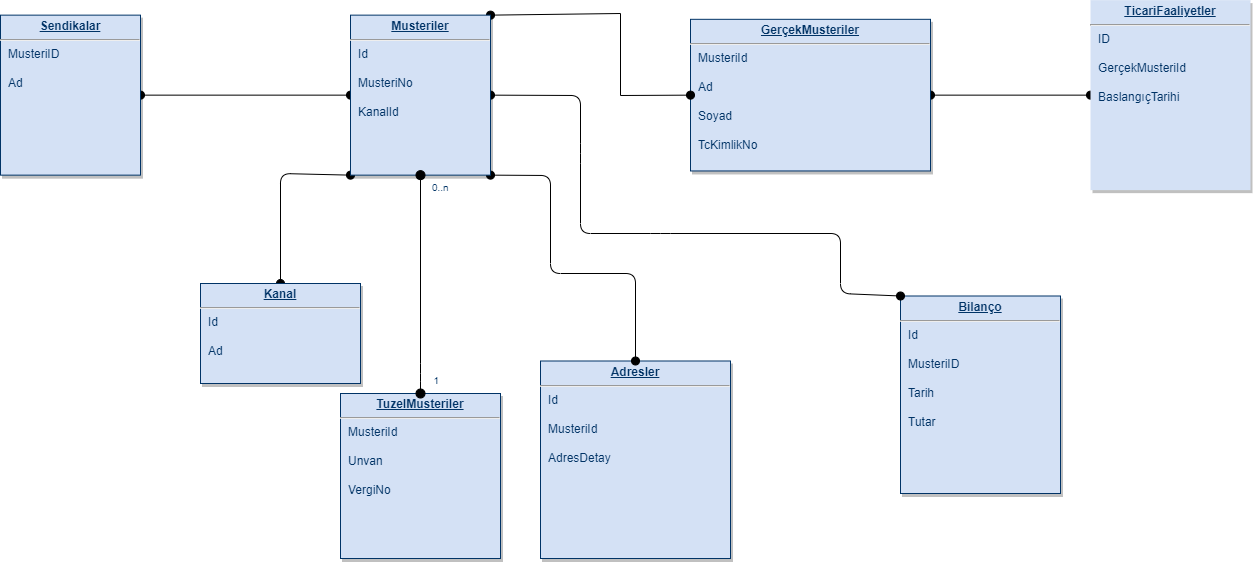

The diagram above was exported from draw.io. Its source (the exported page's mxGraphModel, read from the mxfile embedded in the PNG):
<mxGraphModel dx="1864" dy="539" grid="1" gridSize="10" guides="1" tooltips="1" connect="1" arrows="1" fold="1" page="1" pageScale="1" pageWidth="826" pageHeight="1169" background="none" math="0" shadow="0">
  <root>
    <mxCell id="0" />
    <mxCell id="1" parent="0" />
    <mxCell id="QFrTLUNFbZdIrp1EGfRM-124" style="edgeStyle=none;rounded=1;orthogonalLoop=1;jettySize=auto;html=1;exitX=1;exitY=0.5;exitDx=0;exitDy=0;entryX=0;entryY=0.5;entryDx=0;entryDy=0;strokeWidth=1;startArrow=oval;startFill=1;endArrow=oval;endFill=1;startSize=8;endSize=8;" edge="1" parent="1" source="19" target="35">
      <mxGeometry relative="1" as="geometry" />
    </mxCell>
    <mxCell id="19" value="&lt;p style=&quot;margin: 0px; margin-top: 4px; text-align: center; text-decoration: underline;&quot;&gt;&lt;b&gt;GerçekMusteriler&lt;/b&gt;&lt;/p&gt;&lt;hr&gt;&lt;p style=&quot;margin: 0px; margin-left: 8px;&quot;&gt;MusteriId&lt;/p&gt;&lt;p style=&quot;margin: 0px; margin-left: 8px;&quot;&gt;&lt;br&gt;&lt;/p&gt;&lt;p style=&quot;margin: 0px; margin-left: 8px;&quot;&gt;Ad&lt;/p&gt;&lt;p style=&quot;margin: 0px; margin-left: 8px;&quot;&gt;&lt;br&gt;&lt;/p&gt;&lt;p style=&quot;margin: 0px; margin-left: 8px;&quot;&gt;Soyad&lt;/p&gt;&lt;p style=&quot;margin: 0px; margin-left: 8px;&quot;&gt;&lt;br&gt;&lt;/p&gt;&lt;p style=&quot;margin: 0px; margin-left: 8px;&quot;&gt;TcKimlikNo&lt;/p&gt;" style="verticalAlign=top;align=left;overflow=fill;fontSize=12;fontFamily=Helvetica;html=1;strokeColor=#003366;shadow=1;fillColor=#D4E1F5;fontColor=#003366" parent="1" vertex="1">
      <mxGeometry x="380" y="25.82" width="240" height="151.64" as="geometry" />
    </mxCell>
    <mxCell id="20" value="&lt;p style=&quot;margin: 0px; margin-top: 4px; text-align: center; text-decoration: underline;&quot;&gt;&lt;strong&gt;Adresler&lt;/strong&gt;&lt;/p&gt;&lt;hr&gt;&lt;p style=&quot;margin: 0px; margin-left: 8px;&quot;&gt;Id&lt;/p&gt;&lt;p style=&quot;margin: 0px; margin-left: 8px;&quot;&gt;&lt;br&gt;&lt;/p&gt;&lt;p style=&quot;margin: 0px; margin-left: 8px;&quot;&gt;MusteriId&lt;/p&gt;&lt;p style=&quot;margin: 0px; margin-left: 8px;&quot;&gt;&lt;br&gt;&lt;/p&gt;&lt;p style=&quot;margin: 0px; margin-left: 8px;&quot;&gt;AdresDetay&lt;/p&gt;" style="verticalAlign=top;align=left;overflow=fill;fontSize=12;fontFamily=Helvetica;html=1;strokeColor=#003366;shadow=1;fillColor=#D4E1F5;fontColor=#003366" parent="1" vertex="1">
      <mxGeometry x="230" y="367.5" width="190" height="197.5" as="geometry" />
    </mxCell>
    <mxCell id="21" value="&lt;p style=&quot;margin: 0px; margin-top: 4px; text-align: center; text-decoration: underline;&quot;&gt;&lt;b&gt;TuzelMusteriler&lt;/b&gt;&lt;/p&gt;&lt;hr&gt;&lt;p style=&quot;margin: 0px; margin-left: 8px;&quot;&gt;MusteriId&lt;/p&gt;&lt;p style=&quot;margin: 0px; margin-left: 8px;&quot;&gt;&lt;br&gt;&lt;/p&gt;&lt;p style=&quot;margin: 0px; margin-left: 8px;&quot;&gt;Unvan&lt;/p&gt;&lt;p style=&quot;margin: 0px; margin-left: 8px;&quot;&gt;&lt;br&gt;&lt;/p&gt;&lt;p style=&quot;margin: 0px; margin-left: 8px;&quot;&gt;VergiNo&lt;/p&gt;" style="verticalAlign=top;align=left;overflow=fill;fontSize=12;fontFamily=Helvetica;html=1;strokeColor=#003366;shadow=1;fillColor=#D4E1F5;fontColor=#003366;direction=east;" parent="1" vertex="1">
      <mxGeometry x="30" y="400" width="160" height="165" as="geometry" />
    </mxCell>
    <mxCell id="23" value="&lt;p style=&quot;margin: 0px; margin-top: 4px; text-align: center; text-decoration: underline;&quot;&gt;&lt;strong&gt;Bilanço&lt;/strong&gt;&lt;/p&gt;&lt;hr&gt;&lt;p style=&quot;margin: 0px; margin-left: 8px;&quot;&gt;Id&lt;/p&gt;&lt;p style=&quot;margin: 0px; margin-left: 8px;&quot;&gt;&lt;br&gt;&lt;/p&gt;&lt;p style=&quot;margin: 0px; margin-left: 8px;&quot;&gt;MusteriID&lt;/p&gt;&lt;p style=&quot;margin: 0px; margin-left: 8px;&quot;&gt;&lt;br&gt;&lt;/p&gt;&lt;p style=&quot;margin: 0px; margin-left: 8px;&quot;&gt;Tarih&lt;/p&gt;&lt;p style=&quot;margin: 0px; margin-left: 8px;&quot;&gt;&lt;br&gt;&lt;/p&gt;&lt;p style=&quot;margin: 0px; margin-left: 8px;&quot;&gt;Tutar&lt;/p&gt;" style="verticalAlign=top;align=left;overflow=fill;fontSize=12;fontFamily=Helvetica;html=1;strokeColor=#003366;shadow=1;fillColor=#D4E1F5;fontColor=#003366" parent="1" vertex="1">
      <mxGeometry x="590" y="302.5" width="160" height="197.5" as="geometry" />
    </mxCell>
    <mxCell id="QFrTLUNFbZdIrp1EGfRM-117" style="edgeStyle=none;rounded=0;orthogonalLoop=1;jettySize=auto;html=1;exitX=1;exitY=0;exitDx=0;exitDy=0;entryX=0;entryY=0.5;entryDx=0;entryDy=0;strokeWidth=1;startArrow=oval;startFill=1;endArrow=oval;endFill=1;endSize=8;startSize=8;" edge="1" parent="1" source="25" target="19">
      <mxGeometry relative="1" as="geometry">
        <Array as="points">
          <mxPoint x="310" y="20" />
          <mxPoint x="310" y="102" />
        </Array>
      </mxGeometry>
    </mxCell>
    <mxCell id="QFrTLUNFbZdIrp1EGfRM-118" style="edgeStyle=none;rounded=1;orthogonalLoop=1;jettySize=auto;html=1;exitX=1;exitY=1;exitDx=0;exitDy=0;entryX=0.5;entryY=0;entryDx=0;entryDy=0;strokeWidth=1;startArrow=oval;startFill=1;endArrow=oval;endFill=1;startSize=8;endSize=8;" edge="1" parent="1" source="25" target="20">
      <mxGeometry relative="1" as="geometry">
        <Array as="points">
          <mxPoint x="240" y="182" />
          <mxPoint x="240" y="280" />
          <mxPoint x="325" y="280" />
        </Array>
      </mxGeometry>
    </mxCell>
    <mxCell id="QFrTLUNFbZdIrp1EGfRM-123" style="edgeStyle=none;rounded=1;orthogonalLoop=1;jettySize=auto;html=1;exitX=1;exitY=0.5;exitDx=0;exitDy=0;strokeWidth=1;startArrow=oval;startFill=1;endArrow=oval;endFill=1;startSize=8;endSize=8;entryX=0;entryY=0;entryDx=0;entryDy=0;" edge="1" parent="1" source="25" target="23">
      <mxGeometry relative="1" as="geometry">
        <mxPoint x="250" y="102" as="targetPoint" />
        <Array as="points">
          <mxPoint x="270" y="102" />
          <mxPoint x="270" y="160" />
          <mxPoint x="270" y="240" />
          <mxPoint x="350" y="240" />
          <mxPoint x="530" y="240" />
          <mxPoint x="530" y="300" />
        </Array>
      </mxGeometry>
    </mxCell>
    <mxCell id="QFrTLUNFbZdIrp1EGfRM-125" style="edgeStyle=none;rounded=1;orthogonalLoop=1;jettySize=auto;html=1;exitX=0;exitY=1;exitDx=0;exitDy=0;strokeWidth=1;startArrow=oval;startFill=1;endArrow=oval;endFill=1;startSize=8;endSize=8;entryX=0.5;entryY=0;entryDx=0;entryDy=0;" edge="1" parent="1" source="25" target="27">
      <mxGeometry relative="1" as="geometry">
        <mxPoint x="40" y="561.5999755859375" as="targetPoint" />
        <Array as="points">
          <mxPoint x="-30" y="180" />
        </Array>
      </mxGeometry>
    </mxCell>
    <mxCell id="QFrTLUNFbZdIrp1EGfRM-128" value="" style="edgeStyle=none;rounded=1;orthogonalLoop=1;jettySize=auto;html=1;strokeWidth=1;startArrow=oval;startFill=1;endArrow=oval;endFill=1;startSize=8;endSize=8;" edge="1" parent="1" source="25" target="QFrTLUNFbZdIrp1EGfRM-127">
      <mxGeometry relative="1" as="geometry" />
    </mxCell>
    <mxCell id="25" value="&lt;p style=&quot;margin: 0px; margin-top: 4px; text-align: center; text-decoration: underline;&quot;&gt;&lt;strong&gt;Musteriler&lt;/strong&gt;&lt;/p&gt;&lt;hr&gt;&lt;p style=&quot;margin: 0px; margin-left: 8px;&quot;&gt;Id&lt;/p&gt;&lt;p style=&quot;margin: 0px; margin-left: 8px;&quot;&gt;&lt;br&gt;&lt;/p&gt;&lt;p style=&quot;margin: 0px; margin-left: 8px;&quot;&gt;MusteriNo&lt;/p&gt;&lt;p style=&quot;margin: 0px; margin-left: 8px;&quot;&gt;&lt;br&gt;&lt;/p&gt;&lt;p style=&quot;margin: 0px; margin-left: 8px;&quot;&gt;KanalId&lt;/p&gt;" style="verticalAlign=top;align=left;overflow=fill;fontSize=12;fontFamily=Helvetica;html=1;strokeColor=#003366;shadow=1;fillColor=#D4E1F5;fontColor=#003366" parent="1" vertex="1">
      <mxGeometry x="40" y="21.64" width="140" height="160" as="geometry" />
    </mxCell>
    <mxCell id="27" value="&lt;p style=&quot;margin: 0px; margin-top: 4px; text-align: center; text-decoration: underline;&quot;&gt;&lt;strong&gt;Kanal&lt;/strong&gt;&lt;/p&gt;&lt;hr&gt;&lt;p style=&quot;margin: 0px; margin-left: 8px;&quot;&gt;Id&lt;/p&gt;&lt;p style=&quot;margin: 0px; margin-left: 8px;&quot;&gt;&lt;br&gt;&lt;/p&gt;&lt;p style=&quot;margin: 0px; margin-left: 8px;&quot;&gt;Ad&lt;/p&gt;" style="verticalAlign=top;align=left;overflow=fill;fontSize=12;fontFamily=Helvetica;html=1;strokeColor=#003366;shadow=1;fillColor=#D4E1F5;fontColor=#003366" parent="1" vertex="1">
      <mxGeometry x="-110" y="290" width="160" height="100" as="geometry" />
    </mxCell>
    <mxCell id="35" value="&lt;p style=&quot;margin: 0px; margin-top: 4px; text-align: center; text-decoration: underline;&quot;&gt;&lt;strong&gt;TicariFaaliyetler&lt;/strong&gt;&lt;/p&gt;&lt;hr&gt;&lt;p style=&quot;margin: 0px; margin-left: 8px;&quot;&gt;ID&lt;/p&gt;&lt;p style=&quot;margin: 0px; margin-left: 8px;&quot;&gt;&lt;br&gt;&lt;/p&gt;&lt;p style=&quot;margin: 0px; margin-left: 8px;&quot;&gt;GerçekMusteriId&lt;/p&gt;&lt;p style=&quot;margin: 0px; margin-left: 8px;&quot;&gt;&lt;br&gt;&lt;/p&gt;&lt;p style=&quot;margin: 0px; margin-left: 8px;&quot;&gt;BaslangıçTarihi&lt;/p&gt;&lt;p style=&quot;margin: 0px; margin-left: 8px;&quot;&gt;&lt;br&gt;&lt;/p&gt;&lt;p style=&quot;margin: 0px; margin-left: 8px;&quot;&gt;&lt;br&gt;&lt;/p&gt;" style="verticalAlign=top;align=left;overflow=fill;fontSize=12;fontFamily=Helvetica;html=1;strokeColor=none;shadow=1;fillColor=#D4E1F5;fontColor=#003366" parent="1" vertex="1">
      <mxGeometry x="780" y="6.640000000000086" width="160" height="190" as="geometry" />
    </mxCell>
    <mxCell id="90" value="" style="endArrow=oval;endSize=9;startArrow=oval;startSize=9;startFill=1;edgeStyle=orthogonalEdgeStyle;exitX=0.5;exitY=1;exitDx=0;exitDy=0;endFill=1;strokeWidth=1;rounded=1;entryX=0.5;entryY=0;entryDx=0;entryDy=0;" parent="1" source="25" target="21" edge="1">
      <mxGeometry x="620" y="340" as="geometry">
        <mxPoint x="620" y="340" as="sourcePoint" />
        <mxPoint x="120" y="260" as="targetPoint" />
        <Array as="points">
          <mxPoint x="110" y="380" />
          <mxPoint x="110" y="380" />
        </Array>
      </mxGeometry>
    </mxCell>
    <mxCell id="91" value="0..n" style="resizable=0;align=left;verticalAlign=top;labelBackgroundColor=#ffffff;fontSize=10;strokeColor=#003366;shadow=1;fillColor=#D4E1F5;fontColor=#003366" parent="90" connectable="0" vertex="1">
      <mxGeometry x="-1" relative="1" as="geometry">
        <mxPoint x="10" as="offset" />
      </mxGeometry>
    </mxCell>
    <mxCell id="92" value="1" style="resizable=0;align=right;verticalAlign=top;labelBackgroundColor=#ffffff;fontSize=10;strokeColor=#003366;shadow=1;fillColor=#D4E1F5;fontColor=#003366" parent="90" connectable="0" vertex="1">
      <mxGeometry x="1" relative="1" as="geometry">
        <mxPoint x="20" y="-24.99999999999981" as="offset" />
      </mxGeometry>
    </mxCell>
    <mxCell id="QFrTLUNFbZdIrp1EGfRM-127" value="&lt;p style=&quot;margin: 0px; margin-top: 4px; text-align: center; text-decoration: underline;&quot;&gt;&lt;strong&gt;Sendikalar&lt;/strong&gt;&lt;/p&gt;&lt;hr&gt;&lt;p style=&quot;margin: 0px; margin-left: 8px;&quot;&gt;MusteriID&lt;/p&gt;&lt;p style=&quot;margin: 0px; margin-left: 8px;&quot;&gt;&lt;br&gt;&lt;/p&gt;&lt;p style=&quot;margin: 0px; margin-left: 8px;&quot;&gt;Ad&lt;/p&gt;&lt;p style=&quot;margin: 0px; margin-left: 8px;&quot;&gt;&lt;br&gt;&lt;/p&gt;" style="verticalAlign=top;align=left;overflow=fill;fontSize=12;fontFamily=Helvetica;html=1;strokeColor=#003366;shadow=1;fillColor=#D4E1F5;fontColor=#003366" vertex="1" parent="1">
      <mxGeometry x="-310" y="21.64" width="140" height="160" as="geometry" />
    </mxCell>
  </root>
</mxGraphModel>